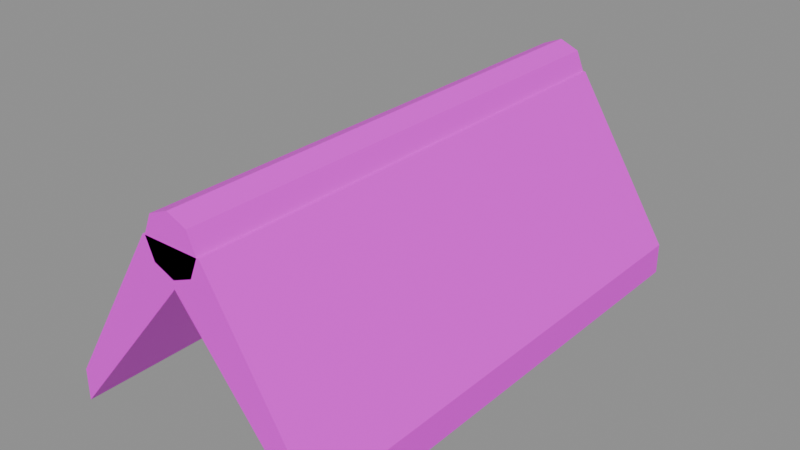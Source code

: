 # Source: roof.slate.ridge.blend  (saved by Blender 5.2.45; exported with 4.5.12 LTS)
import bpy
from mathutils import Matrix  # noqa: F401  (used for matrix-valued properties, if any)

bpy.ops.wm.read_factory_settings(use_empty=True)
scene = bpy.context.scene
scene.name = 'Scene'

# ---- images (referenced by path relative to the original .blend; pixels are not part of the script)
import os
ASSET_DIR = os.environ.get("B2B_ASSET_DIR", "")  # directory of the original .blend (textures are referenced by path, not embedded)
HERE = os.path.dirname(os.path.abspath(__file__))  # packed textures are extracted next to this script under _unpacked/

def load_image(name, relpath, width, height, colorspace="sRGB"):
    """Load a texture the original file referenced (path relative to the .blend, or extracted next to this script)."""
    p = next((c for c in (os.path.join(HERE, relpath), os.path.join(ASSET_DIR, relpath)) if relpath and os.path.exists(c)), "")
    if p:
        img = bpy.data.images.load(p, check_existing=True)
        img.name = name
    else:  # same state as the original file: an image datablock whose file is absent (Cycles renders it pink)
        img = bpy.data.images.new(name, width, height)
        img.source = "FILE"
        img.filepath = "//" + (relpath or name)
    img.colorspace_settings.name = colorspace
    return img
img_palette_png = load_image('palette.png', 'palette.png', 1024, 1024, 'sRGB')

# ---- materials (node trees are filled in below, after node groups)
mat_palette = bpy.data.materials.new('palette')

# ---- material node trees
mat_palette.use_nodes = True; mat_palette.node_tree.nodes.clear()
_N = mat_palette.node_tree.nodes; _L = mat_palette.node_tree.links
n0 = _N.new('ShaderNodeBsdfPrincipled'); n0.name = 'Principled BSDF'; n0.location = (-200, 100)
n0.inputs[10].default_value = 0.005
n1 = _N.new('ShaderNodeOutputMaterial'); n1.name = 'Material Output'; n1.location = (200, 100)
n2 = _N.new('ShaderNodeTexImage'); n2.name = 'Image Texture'; n2.location = (0, 0)
n2.image = img_palette_png
n2.interpolation = 'Closest'
_L.new(n0.outputs[0], n1.inputs[0])
_L.new(n2.outputs[0], n0.inputs[0])
n1.is_active_output = True

# ---- meshes
me_roof_slate_ridge = bpy.data.meshes.new('roof_slate_ridge')
me_roof_slate_ridge.from_pydata([(-0.26, -2.356e-08, -0.312), (-0.26, -1.887e-08, -0.25), (-0.06, 5.285e-09, 0.07), (0.06, 5.285e-09, 0.07), (0.26, -1.887e-08, -0.25), (0.26, -2.356e-08, -0.312), (0.0, 0.0, 0.0), (-0.26, -1.0, -0.312), (-0.26, -1.0, -0.25), (-0.06, -1.0, 0.07), (0.06, -1.0, 0.07), (0.26, -1.0, -0.25), (0.26, -1.0, -0.312), (0.0, -1.0, 7.55e-08), (0.0, 9.437e-09, 0.125), (0.0, -1.0, 0.125), (0.03889, 8.221e-09, 0.1089), (0.03889, -1.0, 0.1089), (0.055, 5.285e-09, 0.07), (0.055, -1.0, 0.07), (0.03889, 2.349e-09, 0.03111), (0.03889, -1.0, 0.03111), (0.0, 1.132e-09, 0.015), (0.0, -1.0, 0.015), (-0.03889, 2.349e-09, 0.03111), (-0.03889, -1.0, 0.03111), (-0.055, 5.285e-09, 0.07), (-0.055, -1.0, 0.07), (-0.03889, 8.221e-09, 0.1089), (-0.03889, -1.0, 0.1089)], [], [(0, 1, 2, 3, 4, 5, 6), (7, 13, 12, 11, 10, 9, 8), (0, 7, 8, 1), (5, 12, 13, 6), (3, 10, 11, 4), (1, 8, 9, 2), (6, 13, 7, 0), (4, 11, 12, 5), (2, 9, 10, 3), (14, 15, 17, 16), (16, 17, 19, 18), (18, 19, 21, 20), (20, 21, 23, 22), (22, 23, 25, 24), (24, 25, 27, 26), (17, 15, 29, 27, 25, 23, 21, 19), (26, 27, 29, 28), (28, 29, 15, 14), (14, 16, 18, 20, 22, 24, 26, 28)])
_uv = me_roof_slate_ridge.uv_layers.new(name='UVMap')
_uv.uv.foreach_set('vector', [0.9375, 0.8333, 0.9375, 0.8333, 0.9375, 0.8333, 0.9375, 0.8333, 0.9375, 0.8333, 0.9375, 0.8333, 0.9375, 0.8333, 0.9375, 0.8333, 0.9375, 0.8333, 0.9375, 0.8333, 0.9375, 0.8333, 0.9375, 0.8333, 0.9375, 0.8333, 0.9375, 0.8333, 0.9375, 0.8333, 0.9375, 0.8333, 0.9375, 0.8333, 0.9375, 0.8333, 0.9375, 0.8333, 0.9375, 0.8333, 0.9375, 0.8333, 0.9375, 0.8333, 0.9375, 0.8333, 0.9375, 0.8333, 0.9375, 0.8333, 0.9375, 0.8333, 0.9375, 0.8333, 0.9375, 0.8333, 0.9375, 0.8333, 0.9375, 0.8333, 0.9375, 0.8333, 0.9375, 0.8333, 0.9375, 0.8333, 0.9375, 0.8333, 0.9375, 0.8333, 0.9375, 0.8333, 0.9375, 0.8333, 0.9375, 0.8333, 0.9375, 0.8333, 0.9375, 0.8333, 0.9375, 0.8333, 0.9375, 0.8333, 0.4375, 0.3889, 0.4375, 0.3889, 0.4375, 0.3889, 0.4375, 0.3889, 0.4375, 0.3889, 0.4375, 0.3889, 0.4375, 0.3889, 0.4375, 0.3889, 0.4375, 0.3889, 0.4375, 0.3889, 0.4375, 0.3889, 0.4375, 0.3889, 0.4375, 0.3889, 0.4375, 0.3889, 0.4375, 0.3889, 0.4375, 0.3889, 0.4375, 0.3889, 0.4375, 0.3889, 0.4375, 0.3889, 0.4375, 0.3889, 0.4375, 0.3889, 0.4375, 0.3889, 0.4375, 0.3889, 0.4375, 0.3889, 0.4375, 0.3889, 0.4375, 0.3889, 0.4375, 0.3889, 0.4375, 0.3889, 0.4375, 0.3889, 0.4375, 0.3889, 0.4375, 0.3889, 0.4375, 0.3889, 0.4375, 0.3889, 0.4375, 0.3889, 0.4375, 0.3889, 0.4375, 0.3889, 0.4375, 0.3889, 0.4375, 0.3889, 0.4375, 0.3889, 0.4375, 0.3889, 0.4375, 0.3889, 0.4375, 0.3889, 0.4375, 0.3889, 0.4375, 0.3889, 0.4375, 0.3889, 0.4375, 0.3889, 0.4375, 0.3889, 0.4375, 0.3889])
me_roof_slate_ridge.materials.append(mat_palette)
me_roof_slate_ridge.update()

# ---- objects
ob_roof_slate_ridge = bpy.data.objects.new('roof_slate_ridge', me_roof_slate_ridge)

# ---- transforms, parenting, visibility, modifiers, constraints
ob_roof_slate_ridge.location = (0.0, 0.0, 0.0)

# ---- collection membership
scene.collection.objects.link(ob_roof_slate_ridge)

# ---- scene / render settings (as saved in the file)
scene.frame_start = 1; scene.frame_end = 250; scene.frame_set(1)
scene.render.engine = 'BLENDER_EEVEE_NEXT'
scene.render.bake_bias = 0.0
scene.render.bake_samples = 0
scene.render.compositor_device = 'GPU'
scene.eevee.use_volume_custom_range = False
scene.eevee.fast_gi_thickness_near = 0.1
scene.eevee.fast_gi_thickness_far = 0.0
scene.eevee.ray_tracing_options.screen_trace_thickness = 0.1
bpy.context.view_layer.update()

# ---- added for rendering (the .blend has no active camera and no usable light): camera, sun + grey world if the file has none
cam_auto = bpy.data.cameras.new('AutoCamera')
cam_auto.lens = 50.0
cam_auto.sensor_width = 36.0
cam_auto.clip_end = 1000.0
ob_auto_camera = bpy.data.objects.new('AutoCamera', cam_auto)
scene.collection.objects.link(ob_auto_camera)
ob_auto_camera.location = (1.11848, -1.84217, 0.801282)
ob_auto_camera.rotation_euler = (1.09748, -7.21219e-08, 0.694738)
scene.camera = ob_auto_camera
light_auto_sun = bpy.data.lights.new('AutoSun', 'SUN')
light_auto_sun.energy = 3.0
light_auto_sun.angle = 0.0523599
ob_auto_sun = bpy.data.objects.new('AutoSun', light_auto_sun)
scene.collection.objects.link(ob_auto_sun)
ob_auto_sun.rotation_euler = (0.872665, 0.174533, 0.523599)
if scene.world is None:
    world_auto = bpy.data.worlds.new('AutoWorld')
    world_auto.color = (0.3, 0.3, 0.3)
    scene.world = world_auto
bpy.context.view_layer.update()
